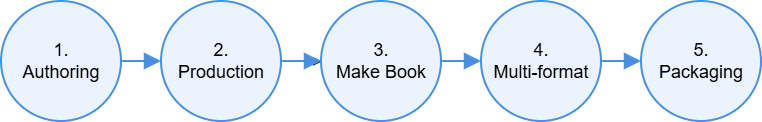

The diagram above was exported from draw.io. Its source (the exported page's mxGraphModel, read from the mxfile embedded in the PNG):
<mxGraphModel dx="1301" dy="646" grid="1" gridSize="10" guides="1" tooltips="1" connect="1" arrows="1" fold="1" page="1" pageScale="1" pageWidth="827" pageHeight="1169" math="0" shadow="0">
  <root>
    <mxCell id="WIyWlLk6GJQsqaUBKTNV-0" />
    <mxCell id="WIyWlLk6GJQsqaUBKTNV-1" parent="WIyWlLk6GJQsqaUBKTNV-0" />
    <mxCell id="5qqmSLa-9yIkSNqkRR7l-0" parent="WIyWlLk6GJQsqaUBKTNV-1" style="ellipse;whiteSpace=wrap;html=1;aspect=fixed;fillColor=#EAF3FF;strokeColor=#4A90E2;strokeWidth=2;fontSize=16;fontFamily=Helvetica;fontStyle=0;fontColor=#000000;width=80;height=80;verticalAlign=middle;textShadow=0;" value="&lt;font style=&quot;font-size: 18px;&quot;&gt;1.&lt;br&gt;Authoring&lt;/font&gt;" vertex="1">
      <mxGeometry height="120" width="120" x="40" y="240" as="geometry" />
    </mxCell>
    <mxCell id="5qqmSLa-9yIkSNqkRR7l-9" edge="1" parent="WIyWlLk6GJQsqaUBKTNV-1" source="5qqmSLa-9yIkSNqkRR7l-1" style="edgeStyle=orthogonalEdgeStyle;rounded=0;orthogonalLoop=1;jettySize=auto;html=1;" target="5qqmSLa-9yIkSNqkRR7l-2" value="">
      <mxGeometry relative="1" as="geometry" />
    </mxCell>
    <mxCell id="5qqmSLa-9yIkSNqkRR7l-1" parent="WIyWlLk6GJQsqaUBKTNV-1" style="ellipse;whiteSpace=wrap;html=1;aspect=fixed;fillColor=#EAF3FF;strokeColor=#4A90E2;strokeWidth=2;fontSize=16;fontFamily=Helvetica;fontStyle=0;fontColor=#000000;width=80;height=80;" value="&lt;font style=&quot;font-size: 18px;&quot;&gt;2.&lt;br&gt;Production&lt;/font&gt;" vertex="1">
      <mxGeometry height="120" width="120" x="200" y="240" as="geometry" />
    </mxCell>
    <mxCell id="5qqmSLa-9yIkSNqkRR7l-2" parent="WIyWlLk6GJQsqaUBKTNV-1" style="ellipse;whiteSpace=wrap;html=1;aspect=fixed;fillColor=#EAF3FF;strokeColor=#4A90E2;strokeWidth=2;fontSize=16;fontFamily=Helvetica;fontStyle=0;fontColor=#000000;width=80;height=80;" value="&lt;font style=&quot;font-size: 18px;&quot;&gt;3.&lt;br&gt;Make Book&lt;/font&gt;" vertex="1">
      <mxGeometry height="120" width="120" x="360" y="240" as="geometry" />
    </mxCell>
    <mxCell id="5qqmSLa-9yIkSNqkRR7l-3" parent="WIyWlLk6GJQsqaUBKTNV-1" style="ellipse;whiteSpace=wrap;html=1;aspect=fixed;fillColor=#EAF3FF;strokeColor=#4A90E2;strokeWidth=2;fontSize=16;fontFamily=Helvetica;fontStyle=0;fontColor=#000000;width=80;height=80;" value="&lt;font style=&quot;font-size: 18px;&quot;&gt;4.&lt;br&gt;Multi-format&lt;/font&gt;" vertex="1">
      <mxGeometry height="120" width="120" x="520" y="240" as="geometry" />
    </mxCell>
    <mxCell id="5qqmSLa-9yIkSNqkRR7l-4" parent="WIyWlLk6GJQsqaUBKTNV-1" style="ellipse;whiteSpace=wrap;html=1;aspect=fixed;fillColor=#EAF3FF;strokeColor=#4A90E2;strokeWidth=2;fontSize=16;fontFamily=Helvetica;fontStyle=0;fontColor=#000000;width=80;height=80;" value="&lt;font style=&quot;font-size: 18px;&quot;&gt;5.&lt;br&gt;Packaging&lt;/font&gt;" vertex="1">
      <mxGeometry height="120" width="120" x="680" y="240" as="geometry" />
    </mxCell>
    <mxCell id="5qqmSLa-9yIkSNqkRR7l-5" edge="1" parent="WIyWlLk6GJQsqaUBKTNV-1" source="5qqmSLa-9yIkSNqkRR7l-0" style="endArrow=block;html=1;strokeColor=#4A90E2;strokeWidth=2;exitX=1;exitY=0.5;exitDx=0;exitDy=0;entryX=0;entryY=0.5;entryDx=0;entryDy=0;endSize=12;endFill=1;" target="5qqmSLa-9yIkSNqkRR7l-1" value="">
      <mxGeometry relative="1" as="geometry" />
    </mxCell>
    <mxCell id="5qqmSLa-9yIkSNqkRR7l-6" edge="1" parent="WIyWlLk6GJQsqaUBKTNV-1" source="5qqmSLa-9yIkSNqkRR7l-1" style="endArrow=block;html=1;strokeColor=#4A90E2;strokeWidth=2;exitX=1;exitY=0.5;exitDx=0;exitDy=0;entryX=0;entryY=0.5;entryDx=0;entryDy=0;endSize=12;endFill=1;" target="5qqmSLa-9yIkSNqkRR7l-2" value="">
      <mxGeometry relative="1" as="geometry" />
    </mxCell>
    <mxCell id="5qqmSLa-9yIkSNqkRR7l-7" edge="1" parent="WIyWlLk6GJQsqaUBKTNV-1" source="5qqmSLa-9yIkSNqkRR7l-2" style="endArrow=block;html=1;strokeColor=#4A90E2;strokeWidth=2;exitX=1;exitY=0.5;exitDx=0;exitDy=0;entryX=0;entryY=0.5;entryDx=0;entryDy=0;endSize=12;endFill=1;" target="5qqmSLa-9yIkSNqkRR7l-3" value="">
      <mxGeometry relative="1" as="geometry" />
    </mxCell>
    <mxCell id="5qqmSLa-9yIkSNqkRR7l-8" edge="1" parent="WIyWlLk6GJQsqaUBKTNV-1" source="5qqmSLa-9yIkSNqkRR7l-3" style="endArrow=block;html=1;strokeColor=#4A90E2;strokeWidth=2;exitX=1;exitY=0.5;exitDx=0;exitDy=0;entryX=0;entryY=0.5;entryDx=0;entryDy=0;endSize=12;endFill=1;" target="5qqmSLa-9yIkSNqkRR7l-4" value="">
      <mxGeometry relative="1" as="geometry" />
    </mxCell>
  </root>
</mxGraphModel>